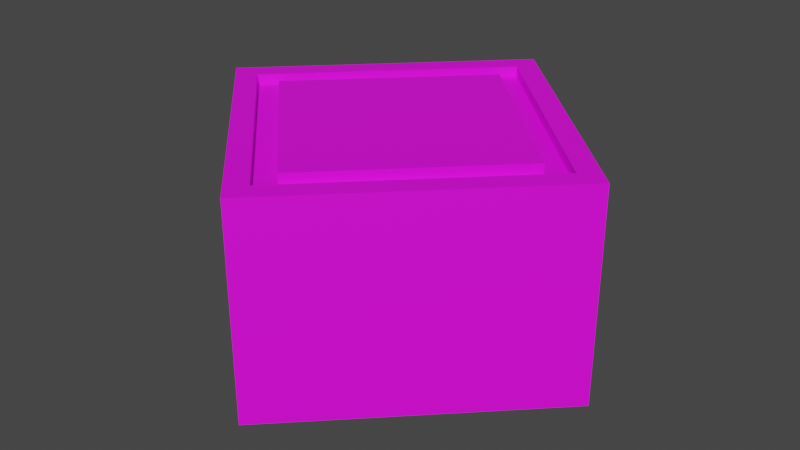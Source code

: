 # Source: enemy2.blend  (saved by Blender 3.5.10; exported with 4.5.12 LTS)
import bpy
from mathutils import Matrix  # noqa: F401  (used for matrix-valued properties, if any)

bpy.ops.wm.read_factory_settings(use_empty=True)
scene = bpy.context.scene
scene.name = 'Scene'

# ---- collections
col_collection = bpy.data.collections.new('Collection'); scene.collection.children.link(col_collection)

# ---- materials (node trees are filled in below, after node groups)
mat_material = bpy.data.materials.new('Material')
mat_material.alpha_threshold = 0.0
mat_material.use_transparent_shadow = False
mat_material.roughness = 0.5
mat_material.line_color = (0.0, 0.0, 0.0, 1.0)

# ---- material node trees
mat_material.use_nodes = True; mat_material.node_tree.nodes.clear()
_N = mat_material.node_tree.nodes; _L = mat_material.node_tree.links
n0 = _N.new('ShaderNodeOutputMaterial'); n0.name = 'Material Output'; n0.location = (300, 300)
n1 = _N.new('ShaderNodeBsdfPrincipled'); n1.name = 'Principled BSDF'; n1.location = (10, 300)
n1.distribution = 'GGX'
n1.subsurface_method = 'RANDOM_WALK_SKIN'
n1.inputs[3].default_value = 1.45
n1.inputs[27].default_value = (0.0, 0.0, 0.0, 1.0)
n1.inputs[28].default_value = 1.0
n2 = _N.new('ShaderNodeTexImage'); n2.name = 'Image Texture'; n2.location = (-395, 233)
_L.new(n1.outputs[0], n0.inputs[0])
_L.new(n2.outputs[0], n1.inputs[0])
n0.is_active_output = True

# ---- world
world_world = bpy.data.worlds.new('World'); scene.world = world_world
world_world.use_nodes = True; world_world.node_tree.nodes.clear()
_N = world_world.node_tree.nodes; _L = world_world.node_tree.links
n0 = _N.new('ShaderNodeOutputWorld'); n0.name = 'World Output'; n0.location = (300, 300)
n1 = _N.new('ShaderNodeBackground'); n1.name = 'Background'; n1.location = (10, 300)
n1.inputs[0].default_value = (0.05088, 0.05088, 0.05088, 1.0)
_L.new(n1.outputs[0], n0.inputs[0])
n0.is_active_output = True
world_world.color = (0.05088, 0.05088, 0.05088)
world_world.use_sun_shadow = False
world_world.sun_shadow_jitter_overblur = 0.0

# ---- meshes
me_circle = bpy.data.meshes.new('Circle')
me_circle.from_pydata([(0.0, 1.0, 0.0), (-1.0, 0.0, 0.0), (0.0, -1.0, 0.0), (1.0, 0.0, 0.0), (0.0, 0.7172, 1.0), (-0.7172, 0.0, 1.0), (0.0, -0.7172, 1.0), (0.7172, 0.0, 1.0), (-1.0, 0.0, 1.0), (0.0, 1.0, 1.0), (0.0, -1.0, 1.0), (1.0, 0.0, 1.0), (-0.8586, 0.0, 1.0), (0.0, 0.8586, 1.0), (0.0, -0.8586, 1.0), (0.8586, 0.0, 1.0), (-0.8586, 0.0, 0.95), (0.0, 0.8586, 0.95), (0.0, -0.8586, 0.95), (0.8586, 0.0, 0.95), (-0.7172, 0.0, 0.95), (0.0, 0.7172, 0.95), (0.0, -0.7172, 0.95), (0.7172, 0.0, 0.95)], [], [(1, 0, 3, 2), (5, 6, 7, 4), (2, 3, 11, 10), (0, 1, 8, 9), (3, 0, 9, 11), (1, 2, 10, 8), (12, 13, 9, 8), (14, 12, 8, 10), (15, 14, 10, 11), (13, 15, 11, 9), (13, 12, 16, 17), (4, 7, 23, 21), (14, 15, 19, 18), (5, 4, 21, 20), (20, 21, 17, 16), (22, 20, 16, 18), (23, 22, 18, 19), (21, 23, 19, 17), (6, 5, 20, 22), (15, 13, 17, 19), (12, 14, 18, 16), (7, 6, 22, 23)])
_uv = me_circle.uv_layers.new(name='UVMap')
_uv.uv.foreach_set('vector', [0.02673, 0.6676, 0.02673, 0.3739, 0.3204, 0.3739, 0.3204, 0.6676, 0.8902, 0.02673, 0.8902, 0.2374, 0.6796, 0.2374, 0.6796, 0.02673, 0.6351, 0.6261, 0.6351, 0.3324, 0.8428, 0.3324, 0.8428, 0.6261, 0.6351, 0.9733, 0.6351, 0.6796, 0.8428, 0.6796, 0.8428, 0.9733, 0.3739, 0.6261, 0.3739, 0.3324, 0.5816, 0.3324, 0.5816, 0.6261, 0.3739, 0.9733, 0.3739, 0.6796, 0.5816, 0.6796, 0.5816, 0.9733, 0.0475, 0.0475, 0.0475, 0.2997, 0.02673, 0.3204, 0.02673, 0.02673, 0.2997, 0.0475, 0.0475, 0.0475, 0.02673, 0.02673, 0.3204, 0.02673, 0.2997, 0.2997, 0.2997, 0.0475, 0.3204, 0.02673, 0.3204, 0.3204, 0.0475, 0.2997, 0.2997, 0.2997, 0.3204, 0.3204, 0.02673, 0.3204, 0.9437, 0.2789, 0.9437, 0.02673, 0.954, 0.02673, 0.954, 0.2789, 0.02673, 0.9317, 0.02673, 0.7211, 0.03711, 0.7211, 0.03711, 0.9317, 0.8962, 0.5846, 0.8962, 0.3324, 0.9066, 0.3324, 0.9066, 0.5846, 0.1544, 0.9317, 0.1544, 0.7211, 0.1648, 0.7211, 0.1648, 0.9317, 0.3947, 0.0475, 0.3947, 0.2581, 0.3739, 0.2789, 0.3739, 0.02673, 0.6053, 0.0475, 0.3947, 0.0475, 0.3739, 0.02673, 0.6261, 0.02673, 0.6053, 0.2581, 0.6053, 0.0475, 0.6261, 0.02673, 0.6261, 0.2789, 0.3947, 0.2581, 0.6053, 0.2581, 0.6261, 0.2789, 0.3739, 0.2789, 0.09057, 0.9317, 0.09057, 0.7211, 0.101, 0.7211, 0.101, 0.9317, 0.8962, 0.8902, 0.8962, 0.638, 0.9066, 0.638, 0.9066, 0.8902, 0.9601, 0.5846, 0.9601, 0.3324, 0.9704, 0.3324, 0.9704, 0.5846, 0.2183, 0.9317, 0.2183, 0.7211, 0.2286, 0.7211, 0.2286, 0.9317])
me_circle.materials.append(mat_material)
me_circle.use_paint_bone_selection = False
me_circle.use_paint_mask = True
me_circle.update()

# ---- objects
ob_circle = bpy.data.objects.new('Circle', me_circle)

# ---- transforms, parenting, visibility, modifiers, constraints
ob_circle.location = (0.0, 0.0, 0.0)

# ---- collection membership
col_collection.objects.link(ob_circle)

# ---- scene / render settings (as saved in the file)
scene.frame_start = 1; scene.frame_end = 250; scene.frame_set(1)
scene.render.engine = 'BLENDER_EEVEE_NEXT'
scene.cycles.sampling_pattern = 'TABULATED_SOBOL'
scene.view_settings.view_transform = 'Filmic'
bpy.context.view_layer.update()

# ---- added for rendering (the .blend has no active camera and no usable light): camera, sun
cam_auto = bpy.data.cameras.new('AutoCamera')
cam_auto.lens = 50.0
cam_auto.sensor_width = 36.0
cam_auto.clip_end = 1000.0
ob_auto_camera = bpy.data.objects.new('AutoCamera', cam_auto)
scene.collection.objects.link(ob_auto_camera)
ob_auto_camera.location = (2.77567, -3.33081, 2.72054)
ob_auto_camera.rotation_euler = (1.09748, -7.21219e-08, 0.694738)
scene.camera = ob_auto_camera
light_auto_sun = bpy.data.lights.new('AutoSun', 'SUN')
light_auto_sun.energy = 3.0
light_auto_sun.angle = 0.0523599
ob_auto_sun = bpy.data.objects.new('AutoSun', light_auto_sun)
scene.collection.objects.link(ob_auto_sun)
ob_auto_sun.rotation_euler = (0.872665, 0.174533, 0.523599)
bpy.context.view_layer.update()
